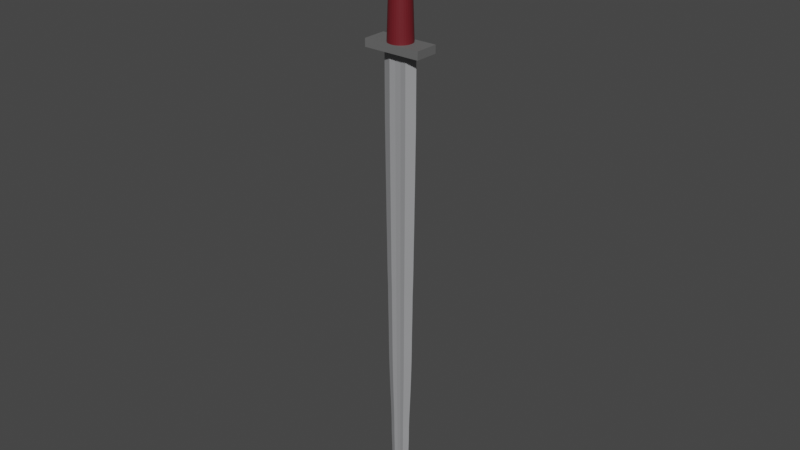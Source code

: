 # Source: sword3ta.blend  (saved by Blender 3.2.14; exported with 4.5.12 LTS)
import bpy
from mathutils import Matrix  # noqa: F401  (used for matrix-valued properties, if any)

bpy.ops.wm.read_factory_settings(use_empty=True)
scene = bpy.context.scene
scene.name = 'Scene'

# ---- collections
col_collection = bpy.data.collections.new('Collection'); scene.collection.children.link(col_collection)

# ---- materials (node trees are filled in below, after node groups)
mat_material_001 = bpy.data.materials.new('Material.001')
mat_material_001.use_transparent_shadow = False
mat_material_003 = bpy.data.materials.new('Material.003')
mat_material_003.use_transparent_shadow = False
mat_material_002 = bpy.data.materials.new('Material.002')
mat_material_002.use_transparent_shadow = False
mat_material = bpy.data.materials.new('Material')
mat_material.use_transparent_shadow = False

# ---- material node trees
mat_material_001.use_nodes = True; mat_material_001.node_tree.nodes.clear()
_N = mat_material_001.node_tree.nodes; _L = mat_material_001.node_tree.links
n0 = _N.new('ShaderNodeBsdfPrincipled'); n0.name = 'Principled BSDF'; n0.location = (10, 300)
n0.distribution = 'GGX'
n0.subsurface_method = 'RANDOM_WALK_SKIN'
n0.inputs[0].default_value = (0.3206, 0.324, 0.3343, 1.0)
n0.inputs[3].default_value = 1.45
n0.inputs[27].default_value = (0.0, 0.0, 0.0, 1.0)
n0.inputs[28].default_value = 1.0
n1 = _N.new('ShaderNodeOutputMaterial'); n1.name = 'Material Output'; n1.location = (300, 300)
_L.new(n0.outputs[0], n1.inputs[0])
n1.is_active_output = True
mat_material_003.use_nodes = True; mat_material_003.node_tree.nodes.clear()
_N = mat_material_003.node_tree.nodes; _L = mat_material_003.node_tree.links
n0 = _N.new('ShaderNodeBsdfPrincipled'); n0.name = 'Principled BSDF'; n0.location = (10, 300)
n0.distribution = 'GGX'
n0.subsurface_method = 'RANDOM_WALK_SKIN'
n0.inputs[0].default_value = (0.1473, 0.01075, 0.0167, 1.0)
n0.inputs[3].default_value = 1.45
n0.inputs[27].default_value = (0.0, 0.0, 0.0, 1.0)
n0.inputs[28].default_value = 1.0
n1 = _N.new('ShaderNodeOutputMaterial'); n1.name = 'Material Output'; n1.location = (300, 300)
_L.new(n0.outputs[0], n1.inputs[0])
n1.is_active_output = True
mat_material_002.use_nodes = True; mat_material_002.node_tree.nodes.clear()
_N = mat_material_002.node_tree.nodes; _L = mat_material_002.node_tree.links
n0 = _N.new('ShaderNodeBsdfPrincipled'); n0.name = 'Principled BSDF'; n0.location = (10, 300)
n0.distribution = 'GGX'
n0.subsurface_method = 'RANDOM_WALK_SKIN'
n0.inputs[0].default_value = (0.1376, 0.1376, 0.1376, 1.0)
n0.inputs[3].default_value = 1.45
n0.inputs[27].default_value = (0.0, 0.0, 0.0, 1.0)
n0.inputs[28].default_value = 1.0
n1 = _N.new('ShaderNodeOutputMaterial'); n1.name = 'Material Output'; n1.location = (300, 300)
_L.new(n0.outputs[0], n1.inputs[0])
n1.is_active_output = True
mat_material.use_nodes = True; mat_material.node_tree.nodes.clear()
_N = mat_material.node_tree.nodes; _L = mat_material.node_tree.links
n0 = _N.new('ShaderNodeBsdfPrincipled'); n0.name = 'Principled BSDF'; n0.location = (10, 300)
n0.distribution = 'GGX'
n0.subsurface_method = 'RANDOM_WALK_SKIN'
n0.inputs[0].default_value = (0.1376, 0.1376, 0.1376, 1.0)
n0.inputs[3].default_value = 1.45
n0.inputs[27].default_value = (0.0, 0.0, 0.0, 1.0)
n0.inputs[28].default_value = 1.0
n1 = _N.new('ShaderNodeOutputMaterial'); n1.name = 'Material Output'; n1.location = (300, 300)
_L.new(n0.outputs[0], n1.inputs[0])
n1.is_active_output = True

# ---- world
world_world = bpy.data.worlds.new('World'); scene.world = world_world
world_world.use_nodes = True; world_world.node_tree.nodes.clear()
_N = world_world.node_tree.nodes; _L = world_world.node_tree.links
n0 = _N.new('ShaderNodeOutputWorld'); n0.name = 'World Output'; n0.location = (300, 300)
n1 = _N.new('ShaderNodeBackground'); n1.name = 'Background'; n1.location = (10, 300)
n1.inputs[0].default_value = (0.05088, 0.05088, 0.05088, 1.0)
_L.new(n1.outputs[0], n0.inputs[0])
n0.is_active_output = True
world_world.color = (0.05088, 0.05088, 0.05088)
world_world.use_sun_shadow = False
world_world.sun_shadow_jitter_overblur = 0.0

# ---- meshes
me_cylinder_001 = bpy.data.meshes.new('Cylinder.001')
me_cylinder_001.from_pydata([(0.0, 1.0, -1.0), (0.0, 1.0, 1.0), (0.866, 0.5, -1.0), (0.866, 0.5, 1.0), (0.866, -0.5, -1.0), (0.866, -0.5, 1.0), (-8.742e-08, -1.0, -1.0), (-8.742e-08, -1.0, 1.0), (-0.866, -0.5, -1.0), (-0.866, -0.5, 1.0), (-0.866, 0.5, -1.0), (-0.866, 0.5, 1.0), (-7.451e-09, 0.0, -26.41), (0.0, 1.0, -2.195), (0.0, 1.0, -3.071), (-4.308e-10, 0.9868, -3.947), (-7.145e-10, 0.9781, -4.824), (-9.881e-10, 0.9697, -5.7), (-1.378e-09, 0.9577, -6.576), (-1.829e-09, 0.9438, -7.453), (-2.12e-09, 0.9349, -8.329), (-2.557e-09, 0.9215, -9.205), (-3.054e-09, 0.9062, -10.08), (-3.352e-09, 0.8971, -10.96), (-3.821e-09, 0.8826, -11.83), (-4.717e-09, 0.8551, -12.71), (-4.904e-09, 0.8494, -13.59), (-5.326e-09, 0.8365, -14.46), (-5.824e-09, 0.8212, -15.34), (-6.012e-09, 0.8154, -16.22), (-6.439e-09, 0.8023, -17.09), (-7.245e-09, 0.7775, -17.97), (-8.268e-09, 0.7461, -18.84), (-9.404e-09, 0.7112, -19.72), (-1.016e-08, 0.6704, -20.6), (-1.159e-08, 0.644, -21.47), (-1.184e-08, 0.6365, -22.35), (-1.279e-08, 0.6071, -23.23), (-1.362e-08, 0.5817, -24.1), (-1.525e-08, 0.5316, -24.98), (-1.818e-08, 0.3706, -25.85), (-0.321, 0.1853, -25.85), (-0.4603, 0.2658, -24.98), (-0.5038, 0.2909, -24.1), (-0.5257, 0.3035, -23.23), (-0.5512, 0.3182, -22.35), (-0.5577, 0.322, -21.47), (-0.5806, 0.3352, -20.6), (-0.6159, 0.3556, -19.72), (-0.6461, 0.373, -18.84), (-0.6733, 0.3888, -17.97), (-0.6948, 0.4011, -17.09), (-0.7061, 0.4077, -16.22), (-0.7111, 0.4106, -15.34), (-0.7244, 0.4182, -14.46), (-0.7356, 0.4247, -13.59), (-0.7406, 0.4276, -12.71), (-0.7644, 0.4413, -11.83), (-0.7769, 0.4485, -10.96), (-0.7848, 0.4531, -10.08), (-0.798, 0.4607, -9.205), (-0.8096, 0.4674, -8.329), (-0.8174, 0.4719, -7.453), (-0.8294, 0.4788, -6.576), (-0.8397, 0.4848, -5.7), (-0.847, 0.489, -4.824), (-0.8546, 0.4934, -3.947), (-0.866, 0.5, -3.071), (-0.866, 0.5, -2.195), (-0.866, -0.5, -2.195), (-0.866, -0.5, -3.071), (-0.8546, -0.4934, -3.947), (-0.847, -0.489, -4.824), (-0.8397, -0.4848, -5.7), (-0.8294, -0.4788, -6.576), (-0.8174, -0.4719, -7.453), (-0.8096, -0.4674, -8.329), (-0.798, -0.4607, -9.205), (-0.7848, -0.4531, -10.08), (-0.7769, -0.4485, -10.96), (-0.7644, -0.4413, -11.83), (-0.7406, -0.4276, -12.71), (-0.7356, -0.4247, -13.59), (-0.7244, -0.4182, -14.46), (-0.7111, -0.4106, -15.34), (-0.7061, -0.4077, -16.22), (-0.6948, -0.4011, -17.09), (-0.6733, -0.3888, -17.97), (-0.6461, -0.373, -18.84), (-0.6159, -0.3556, -19.72), (-0.5806, -0.3352, -20.6), (-0.5577, -0.322, -21.47), (-0.5512, -0.3182, -22.35), (-0.5257, -0.3035, -23.23), (-0.5038, -0.2909, -24.1), (-0.4603, -0.2658, -24.98), (-0.321, -0.1853, -25.85), (-5.058e-08, -0.3706, -25.85), (-6.172e-08, -0.5316, -24.98), (-6.448e-08, -0.5817, -24.1), (-6.587e-08, -0.6071, -23.23), (-6.748e-08, -0.6365, -22.35), (-6.789e-08, -0.644, -21.47), (-6.877e-08, -0.6704, -20.6), (-7.158e-08, -0.7112, -19.72), (-7.349e-08, -0.7461, -18.84), (-7.522e-08, -0.7775, -17.97), (-7.658e-08, -0.8023, -17.09), (-7.73e-08, -0.8154, -16.22), (-7.761e-08, -0.8212, -15.34), (-7.845e-08, -0.8365, -14.46), (-7.916e-08, -0.8494, -13.59), (-7.948e-08, -0.8551, -12.71), (-8.099e-08, -0.8826, -11.83), (-8.178e-08, -0.8971, -10.96), (-8.228e-08, -0.9062, -10.08), (-8.312e-08, -0.9215, -9.205), (-8.385e-08, -0.9349, -8.329), (-8.434e-08, -0.9438, -7.453), (-8.51e-08, -0.9577, -6.576), (-8.576e-08, -0.9697, -5.7), (-8.622e-08, -0.9781, -4.824), (-8.67e-08, -0.9868, -3.947), (-8.742e-08, -1.0, -3.071), (-8.742e-08, -1.0, -2.195), (0.866, -0.5, -2.195), (0.866, -0.5, -3.071), (0.8546, -0.4934, -3.947), (0.847, -0.489, -4.824), (0.8397, -0.4848, -5.7), (0.8294, -0.4788, -6.576), (0.8174, -0.4719, -7.453), (0.8096, -0.4674, -8.329), (0.798, -0.4607, -9.205), (0.7848, -0.4531, -10.08), (0.7769, -0.4485, -10.96), (0.7644, -0.4413, -11.83), (0.7406, -0.4276, -12.71), (0.7356, -0.4247, -13.59), (0.7244, -0.4182, -14.46), (0.7111, -0.4106, -15.34), (0.7061, -0.4077, -16.22), (0.6948, -0.4011, -17.09), (0.6733, -0.3888, -17.97), (0.6461, -0.373, -18.84), (0.6159, -0.3556, -19.72), (0.5806, -0.3352, -20.6), (0.5577, -0.322, -21.47), (0.5512, -0.3182, -22.35), (0.5257, -0.3035, -23.23), (0.5038, -0.2909, -24.1), (0.4603, -0.2658, -24.98), (0.321, -0.1853, -25.85), (0.321, 0.1853, -25.85), (0.4603, 0.2658, -24.98), (0.5038, 0.2909, -24.1), (0.5257, 0.3035, -23.23), (0.5512, 0.3182, -22.35), (0.5577, 0.322, -21.47), (0.5806, 0.3352, -20.6), (0.6159, 0.3556, -19.72), (0.6461, 0.373, -18.84), (0.6733, 0.3888, -17.97), (0.6948, 0.4011, -17.09), (0.7061, 0.4077, -16.22), (0.7111, 0.4106, -15.34), (0.7244, 0.4182, -14.46), (0.7356, 0.4247, -13.59), (0.7406, 0.4276, -12.71), (0.7644, 0.4413, -11.83), (0.7769, 0.4485, -10.96), (0.7848, 0.4531, -10.08), (0.798, 0.4607, -9.205), (0.8096, 0.4674, -8.329), (0.8174, 0.4719, -7.453), (0.8294, 0.4788, -6.576), (0.8397, 0.4848, -5.7), (0.847, 0.489, -4.824), (0.8546, 0.4934, -3.947), (0.866, 0.5, -3.071), (0.866, 0.5, -2.195), (-1.666e-08, 0.4644, -25.42), (-0.4021, 0.2322, -25.42), (-0.4021, -0.2322, -25.42), (-5.725e-08, -0.4644, -25.42), (0.4021, -0.2322, -25.42), (0.4021, 0.2322, -25.42), (-0.7137, -0.1667, -1.0), (-0.7137, 0.1667, -1.0), (-0.7137, 0.1667, 1.0), (-0.7137, -0.1667, 1.0), (-0.7137, 0.1667, -2.195), (-0.7137, -0.1667, -2.195), (-0.7137, 0.1667, -3.071), (-0.7137, -0.1667, -3.071), (-0.7042, 0.1645, -3.947), (-0.7042, -0.1645, -3.947), (-0.698, 0.163, -4.824), (-0.698, -0.163, -4.824), (-0.692, 0.1616, -5.7), (-0.692, -0.1616, -5.7), (-0.6835, 0.1596, -6.576), (-0.6835, -0.1596, -6.576), (-0.6736, 0.1573, -7.453), (-0.6736, -0.1573, -7.453), (-0.6672, 0.1558, -8.329), (-0.6672, -0.1558, -8.329), (-0.6576, 0.1536, -9.205), (-0.6576, -0.1536, -9.205), (-0.6467, 0.151, -10.08), (-0.6467, -0.151, -10.08), (-0.6402, 0.1495, -10.96), (-0.6402, -0.1495, -10.96), (-0.6299, 0.1471, -11.83), (-0.6299, -0.1471, -11.83), (-0.6103, 0.1425, -12.71), (-0.6103, -0.1425, -12.71), (-0.6062, 0.1416, -13.59), (-0.6062, -0.1416, -13.59), (-0.597, 0.1394, -14.46), (-0.597, -0.1394, -14.46), (-0.586, 0.1369, -15.34), (-0.586, -0.1369, -15.34), (-0.5819, 0.1359, -16.22), (-0.5819, -0.1359, -16.22), (-0.5726, 0.1337, -17.09), (-0.5726, -0.1337, -17.09), (-0.5549, 0.1296, -17.97), (-0.5549, -0.1296, -17.97), (-0.5325, 0.1243, -18.84), (-0.5325, -0.1243, -18.84), (-0.5076, 0.1185, -19.72), (-0.5076, -0.1185, -19.72), (-0.4785, 0.1117, -20.6), (-0.4785, -0.1117, -20.6), (-0.4596, 0.1073, -21.47), (-0.4596, -0.1073, -21.47), (-0.4542, 0.1061, -22.35), (-0.4542, -0.1061, -22.35), (-0.4333, 0.1012, -23.23), (-0.4333, -0.1012, -23.23), (-0.4151, 0.09695, -24.1), (-0.4151, -0.09695, -24.1), (-0.3794, 0.08859, -24.98), (-0.3794, -0.08859, -24.98), (-0.2645, 0.06177, -25.85), (-0.2645, -0.06177, -25.85), (-0.3314, 0.07739, -25.42), (-0.3314, -0.07739, -25.42), (0.7137, 0.1667, -1.0), (0.7137, -0.1667, -1.0), (0.7137, -0.1667, 1.0), (0.7137, 0.1667, 1.0), (0.7137, -0.1667, -2.195), (0.7137, 0.1667, -2.195), (0.7137, -0.1667, -3.071), (0.7137, 0.1667, -3.071), (0.7042, -0.1645, -3.947), (0.7042, 0.1645, -3.947), (0.698, -0.163, -4.824), (0.698, 0.163, -4.824), (0.692, -0.1616, -5.7), (0.692, 0.1616, -5.7), (0.6835, -0.1596, -6.576), (0.6835, 0.1596, -6.576), (0.6736, -0.1573, -7.453), (0.6736, 0.1573, -7.453), (0.6672, -0.1558, -8.329), (0.6672, 0.1558, -8.329), (0.6576, -0.1536, -9.205), (0.6576, 0.1536, -9.205), (0.6467, -0.151, -10.08), (0.6467, 0.151, -10.08), (0.6402, -0.1495, -10.96), (0.6402, 0.1495, -10.96), (0.6299, -0.1471, -11.83), (0.6299, 0.1471, -11.83), (0.6103, -0.1425, -12.71), (0.6103, 0.1425, -12.71), (0.6062, -0.1416, -13.59), (0.6062, 0.1416, -13.59), (0.597, -0.1394, -14.46), (0.597, 0.1394, -14.46), (0.586, -0.1369, -15.34), (0.586, 0.1369, -15.34), (0.5819, -0.1359, -16.22), (0.5819, 0.1359, -16.22), (0.5726, -0.1337, -17.09), (0.5726, 0.1337, -17.09), (0.5549, -0.1296, -17.97), (0.5549, 0.1296, -17.97), (0.5325, -0.1243, -18.84), (0.5325, 0.1243, -18.84), (0.5076, -0.1185, -19.72), (0.5076, 0.1185, -19.72), (0.4785, -0.1117, -20.6), (0.4785, 0.1117, -20.6), (0.4596, -0.1073, -21.47), (0.4596, 0.1073, -21.47), (0.4542, -0.1061, -22.35), (0.4542, 0.1061, -22.35), (0.4333, -0.1012, -23.23), (0.4333, 0.1012, -23.23), (0.4151, -0.09695, -24.1), (0.4151, 0.09695, -24.1), (0.3794, -0.08859, -24.98), (0.3794, 0.08859, -24.98), (0.2645, -0.06177, -25.85), (0.2645, 0.06177, -25.85), (0.3314, -0.07739, -25.42), (0.3314, 0.07739, -25.42), (1.851, -0.01781, 7.688), (1.693, -0.01781, 8.492), (1.82, -0.1032, 7.688), (1.664, -0.09592, 8.492), (1.726, -0.1858, 7.688), (1.578, -0.1714, 8.492), (1.574, -0.2626, 7.688), (1.439, -0.2416, 8.492), (1.368, -0.331, 7.688), (1.251, -0.3042, 8.492), (1.116, -0.3888, 7.688), (1.02, -0.357, 8.492), (0.8252, -0.434, 7.688), (0.7545, -0.3983, 8.492), (0.5066, -0.465, 7.688), (0.4633, -0.4267, 8.492), (0.1708, -0.4807, 7.688), (0.1562, -0.4411, 8.492), (-0.1708, -0.4807, 7.688), (-0.1562, -0.4411, 8.492), (-0.5066, -0.465, 7.688), (-0.4633, -0.4267, 8.492), (-0.8252, -0.434, 7.688), (-0.7545, -0.3983, 8.492), (-1.116, -0.3888, 7.688), (-1.02, -0.357, 8.492), (-1.368, -0.331, 7.688), (-1.251, -0.3042, 8.492), (-1.574, -0.2626, 7.688), (-1.439, -0.2416, 8.492), (-1.726, -0.1858, 7.688), (-1.578, -0.1714, 8.492), (-1.82, -0.1032, 7.688), (-1.664, -0.09592, 8.492), (-1.851, -0.01781, 7.688), (-1.693, -0.01781, 8.492), (-1.82, 0.06762, 7.688), (-1.664, 0.06031, 8.492), (-1.726, 0.1501, 7.688), (-1.578, 0.1358, 8.492), (-1.574, 0.2269, 7.688), (-1.439, 0.206, 8.492), (-1.368, 0.2954, 7.688), (-1.251, 0.2686, 8.492), (-1.116, 0.3532, 7.688), (-1.02, 0.3214, 8.492), (-0.8252, 0.3984, 7.688), (-0.7545, 0.3627, 8.492), (-0.5066, 0.4294, 7.688), (-0.4633, 0.3911, 8.492), (-0.1708, 0.4451, 7.688), (-0.1562, 0.4055, 8.492), (0.1708, 0.4451, 7.688), (0.1562, 0.4055, 8.492), (0.5066, 0.4294, 7.688), (0.4633, 0.3911, 8.492), (0.8252, 0.3984, 7.688), (0.7545, 0.3627, 8.492), (1.116, 0.3532, 7.688), (1.02, 0.3214, 8.492), (1.368, 0.2954, 7.688), (1.251, 0.2686, 8.492), (1.574, 0.2269, 7.688), (1.439, 0.206, 8.492), (1.726, 0.1501, 7.688), (1.578, 0.1358, 8.492), (1.82, 0.06762, 7.688), (1.664, 0.06031, 8.492), (2.697, -0.01781, 1.199), (2.651, -0.1422, 1.199), (2.515, -0.2624, 1.199), (2.293, -0.3743, 1.199), (1.993, -0.474, 1.199), (1.625, -0.5582, 1.199), (1.202, -0.624, 1.199), (0.738, -0.6692, 1.199), (0.2488, -0.6921, 1.199), (-0.2488, -0.6921, 1.199), (-0.738, -0.6692, 1.199), (-1.202, -0.624, 1.199), (-1.625, -0.5582, 1.199), (-1.993, -0.474, 1.199), (-2.293, -0.3743, 1.199), (-2.515, -0.2624, 1.199), (-2.651, -0.1422, 1.199), (-2.697, -0.01781, 1.199), (-2.651, 0.1066, 1.199), (-2.515, 0.2268, 1.199), (-2.293, 0.3387, 1.199), (-1.993, 0.4384, 1.199), (-1.625, 0.5226, 1.199), (-1.202, 0.5884, 1.199), (-0.738, 0.6335, 1.199), (-0.2488, 0.6565, 1.199), (0.2488, 0.6565, 1.199), (0.738, 0.6335, 1.199), (1.202, 0.5884, 1.199), (1.625, 0.5226, 1.199), (1.993, 0.4384, 1.199), (2.293, 0.3387, 1.199), (2.515, 0.2268, 1.199), (2.651, 0.1066, 1.199), (2.709, 1.655, 0.7517), (2.709, -0.6936, 1.199), (2.709, 0.6549, 1.199), (2.709, 1.655, 1.199), (2.709, -1.622, 1.199), (2.709, -1.622, 0.7492), (2.709, -0.9333, 0.7492), (2.709, -0.6917, 0.7492), (2.709, 0.6564, 0.7517), (2.709, 1.16, 0.7517), (-2.71, 1.655, 0.7517), (-2.71, -0.6936, 1.199), (-2.71, 0.6549, 1.199), (-2.71, 1.655, 1.199), (-2.71, -1.622, 1.199), (-2.71, -1.622, 0.7492), (-2.71, -0.9333, 0.7492), (-2.71, -0.6917, 0.7492), (-2.71, 0.6564, 0.7517), (-2.71, 1.16, 0.7517), (-1.763, 0.4121, 8.445), (-1.763, 1.092, 8.806), (-1.763, 1.145, 8.666), (-1.763, 0.7549, 8.532), (-1.763, 0.97, 8.912), (-1.763, 0.6209, 8.806), (-1.763, 0.2967, 8.757), (-1.763, -0.08975, 8.747), (-1.763, -0.4544, 8.782), (-1.763, -0.8067, 8.866), (-1.763, -1.081, 9.0), (-1.763, -1.24, 8.894), (-1.763, -1.349, 8.757), (-1.763, -0.897, 8.57), (-1.763, -0.4482, 8.448), (1.817, 0.4121, 8.445), (1.817, 1.092, 8.806), (1.817, 1.145, 8.666), (1.817, 0.7549, 8.532), (1.817, 0.97, 8.912), (1.817, 0.6209, 8.806), (1.817, 0.2967, 8.757), (1.817, -0.08975, 8.747), (1.817, -0.4544, 8.782), (1.817, -0.8067, 8.866), (1.817, -1.081, 9.0), (1.817, -1.24, 8.894), (1.817, -1.349, 8.757), (1.817, -0.897, 8.57), (1.817, -0.4482, 8.448)], [], [(0, 1, 3, 2), (250, 251, 5, 4), (4, 5, 7, 6), (6, 7, 9, 8), (3, 1, 11, 189, 190, 9, 7, 5, 251, 252), (188, 189, 11, 10), (10, 11, 1, 0), (41, 40, 12), (97, 96, 12), (153, 308, 307, 152, 12), (96, 246, 245, 41, 12), (40, 153, 12), (152, 97, 12), (4, 6, 124, 125), (125, 124, 123, 126), (126, 123, 122, 127), (127, 122, 121, 128), (128, 121, 120, 129), (129, 120, 119, 130), (130, 119, 118, 131), (131, 118, 117, 132), (132, 117, 116, 133), (133, 116, 115, 134), (134, 115, 114, 135), (135, 114, 113, 136), (136, 113, 112, 137), (137, 112, 111, 138), (138, 111, 110, 139), (139, 110, 109, 140), (140, 109, 108, 141), (141, 108, 107, 142), (142, 107, 106, 143), (143, 106, 105, 144), (144, 105, 104, 145), (145, 104, 103, 146), (146, 103, 102, 147), (147, 102, 101, 148), (148, 101, 100, 149), (149, 100, 99, 150), (150, 99, 98, 151), (185, 184, 97, 152), (0, 2, 180, 13), (13, 180, 179, 14), (14, 179, 178, 15), (15, 178, 177, 16), (16, 177, 176, 17), (17, 176, 175, 18), (18, 175, 174, 19), (19, 174, 173, 20), (20, 173, 172, 21), (21, 172, 171, 22), (22, 171, 170, 23), (23, 170, 169, 24), (24, 169, 168, 25), (25, 168, 167, 26), (26, 167, 166, 27), (27, 166, 165, 28), (28, 165, 164, 29), (29, 164, 163, 30), (30, 163, 162, 31), (31, 162, 161, 32), (32, 161, 160, 33), (33, 160, 159, 34), (34, 159, 158, 35), (35, 158, 157, 36), (36, 157, 156, 37), (37, 156, 155, 38), (38, 155, 154, 39), (181, 186, 153, 40), (188, 10, 68, 191), (191, 68, 67, 193), (193, 67, 66, 195), (195, 66, 65, 197), (197, 65, 64, 199), (199, 64, 63, 201), (201, 63, 62, 203), (203, 62, 61, 205), (205, 61, 60, 207), (207, 60, 59, 209), (209, 59, 58, 211), (211, 58, 57, 213), (213, 57, 56, 215), (215, 56, 55, 217), (217, 55, 54, 219), (219, 54, 53, 221), (221, 53, 52, 223), (223, 52, 51, 225), (225, 51, 50, 227), (227, 50, 49, 229), (229, 49, 48, 231), (231, 48, 47, 233), (233, 47, 46, 235), (235, 46, 45, 237), (237, 45, 44, 239), (239, 44, 43, 241), (241, 43, 42, 243), (247, 182, 41, 245), (250, 4, 125, 253), (253, 125, 126, 255), (255, 126, 127, 257), (257, 127, 128, 259), (259, 128, 129, 261), (261, 129, 130, 263), (263, 130, 131, 265), (265, 131, 132, 267), (267, 132, 133, 269), (269, 133, 134, 271), (271, 134, 135, 273), (273, 135, 136, 275), (275, 136, 137, 277), (277, 137, 138, 279), (279, 138, 139, 281), (281, 139, 140, 283), (283, 140, 141, 285), (285, 141, 142, 287), (287, 142, 143, 289), (289, 143, 144, 291), (291, 144, 145, 293), (293, 145, 146, 295), (295, 146, 147, 297), (297, 147, 148, 299), (299, 148, 149, 301), (301, 149, 150, 303), (303, 150, 151, 305), (309, 185, 152, 307), (6, 8, 69, 124), (124, 69, 70, 123), (123, 70, 71, 122), (122, 71, 72, 121), (121, 72, 73, 120), (120, 73, 74, 119), (119, 74, 75, 118), (118, 75, 76, 117), (117, 76, 77, 116), (116, 77, 78, 115), (115, 78, 79, 114), (114, 79, 80, 113), (113, 80, 81, 112), (112, 81, 82, 111), (111, 82, 83, 110), (110, 83, 84, 109), (109, 84, 85, 108), (108, 85, 86, 107), (107, 86, 87, 106), (106, 87, 88, 105), (105, 88, 89, 104), (104, 89, 90, 103), (103, 90, 91, 102), (102, 91, 92, 101), (101, 92, 93, 100), (100, 93, 94, 99), (99, 94, 95, 98), (184, 183, 96, 97), (10, 0, 13, 68), (68, 13, 14, 67), (67, 14, 15, 66), (66, 15, 16, 65), (65, 16, 17, 64), (64, 17, 18, 63), (63, 18, 19, 62), (62, 19, 20, 61), (61, 20, 21, 60), (60, 21, 22, 59), (59, 22, 23, 58), (58, 23, 24, 57), (57, 24, 25, 56), (56, 25, 26, 55), (55, 26, 27, 54), (54, 27, 28, 53), (53, 28, 29, 52), (52, 29, 30, 51), (51, 30, 31, 50), (50, 31, 32, 49), (49, 32, 33, 48), (48, 33, 34, 47), (47, 34, 35, 46), (46, 35, 36, 45), (45, 36, 37, 44), (44, 37, 38, 43), (43, 38, 39, 42), (182, 181, 40, 41), (42, 39, 181, 182), (98, 95, 183, 184), (305, 151, 185, 309), (243, 42, 182, 247), (39, 154, 186, 181), (151, 98, 184, 185), (95, 244, 248, 183), (244, 243, 247, 248), (183, 248, 246, 96), (248, 247, 245, 246), (94, 242, 244, 95), (242, 241, 243, 244), (93, 240, 242, 94), (240, 239, 241, 242), (92, 238, 240, 93), (238, 237, 239, 240), (91, 236, 238, 92), (236, 235, 237, 238), (90, 234, 236, 91), (234, 233, 235, 236), (89, 232, 234, 90), (232, 231, 233, 234), (88, 230, 232, 89), (230, 229, 231, 232), (87, 228, 230, 88), (228, 227, 229, 230), (86, 226, 228, 87), (226, 225, 227, 228), (85, 224, 226, 86), (224, 223, 225, 226), (84, 222, 224, 85), (222, 221, 223, 224), (83, 220, 222, 84), (220, 219, 221, 222), (82, 218, 220, 83), (218, 217, 219, 220), (81, 216, 218, 82), (216, 215, 217, 218), (80, 214, 216, 81), (214, 213, 215, 216), (79, 212, 214, 80), (212, 211, 213, 214), (78, 210, 212, 79), (210, 209, 211, 212), (77, 208, 210, 78), (208, 207, 209, 210), (76, 206, 208, 77), (206, 205, 207, 208), (75, 204, 206, 76), (204, 203, 205, 206), (74, 202, 204, 75), (202, 201, 203, 204), (73, 200, 202, 74), (200, 199, 201, 202), (72, 198, 200, 73), (198, 197, 199, 200), (71, 196, 198, 72), (196, 195, 197, 198), (70, 194, 196, 71), (194, 193, 195, 196), (69, 192, 194, 70), (192, 191, 193, 194), (8, 187, 192, 69), (187, 188, 191, 192), (8, 9, 190, 187), (187, 190, 189, 188), (154, 306, 310, 186), (306, 305, 309, 310), (186, 310, 308, 153), (310, 309, 307, 308), (155, 304, 306, 154), (304, 303, 305, 306), (156, 302, 304, 155), (302, 301, 303, 304), (157, 300, 302, 156), (300, 299, 301, 302), (158, 298, 300, 157), (298, 297, 299, 300), (159, 296, 298, 158), (296, 295, 297, 298), (160, 294, 296, 159), (294, 293, 295, 296), (161, 292, 294, 160), (292, 291, 293, 294), (162, 290, 292, 161), (290, 289, 291, 292), (163, 288, 290, 162), (288, 287, 289, 290), (164, 286, 288, 163), (286, 285, 287, 288), (165, 284, 286, 164), (284, 283, 285, 286), (166, 282, 284, 165), (282, 281, 283, 284), (167, 280, 282, 166), (280, 279, 281, 282), (168, 278, 280, 167), (278, 277, 279, 280), (169, 276, 278, 168), (276, 275, 277, 278), (170, 274, 276, 169), (274, 273, 275, 276), (171, 272, 274, 170), (272, 271, 273, 274), (172, 270, 272, 171), (270, 269, 271, 272), (173, 268, 270, 172), (268, 267, 269, 270), (174, 266, 268, 173), (266, 265, 267, 268), (175, 264, 266, 174), (264, 263, 265, 266), (176, 262, 264, 175), (262, 261, 263, 264), (177, 260, 262, 176), (260, 259, 261, 262), (178, 258, 260, 177), (258, 257, 259, 260), (179, 256, 258, 178), (256, 255, 257, 258), (180, 254, 256, 179), (254, 253, 255, 256), (2, 249, 254, 180), (249, 250, 253, 254), (2, 3, 252, 249), (249, 252, 251, 250), (311, 312, 314, 313), (313, 314, 316, 315), (315, 316, 318, 317), (317, 318, 320, 319), (319, 320, 322, 321), (321, 322, 324, 323), (323, 324, 326, 325), (325, 326, 328, 327), (327, 328, 330, 329), (329, 330, 332, 331), (331, 332, 334, 333), (333, 334, 336, 335), (335, 336, 338, 337), (337, 338, 340, 339), (339, 340, 342, 341), (341, 342, 344, 343), (343, 344, 346, 345), (345, 346, 348, 347), (347, 348, 350, 349), (349, 350, 352, 351), (351, 352, 354, 353), (353, 354, 356, 355), (355, 356, 358, 357), (357, 358, 360, 359), (359, 360, 362, 361), (361, 362, 364, 363), (363, 364, 366, 365), (365, 366, 368, 367), (367, 368, 370, 369), (369, 370, 372, 371), (371, 372, 374, 373), (373, 374, 376, 375), (314, 312, 378, 376, 374, 372, 370, 368, 366, 364, 362, 360, 358, 356, 354, 352, 350, 348, 346, 344, 342, 340, 338, 336, 334, 332, 330, 328, 326, 324, 322, 320, 318, 316), (375, 376, 378, 377), (377, 378, 312, 311), (315, 317, 382, 381), (379, 380, 381, 382, 383, 384, 385, 386, 387, 388, 389, 390, 391, 392, 393, 394, 395, 396, 397, 398, 399, 400, 401, 402, 403, 404, 405, 406, 407, 408, 409, 410, 411, 412), (333, 335, 391, 390), (351, 353, 400, 399), (369, 371, 409, 408), (325, 327, 387, 386), (343, 345, 396, 395), (361, 363, 405, 404), (317, 319, 383, 382), (335, 337, 392, 391), (353, 355, 401, 400), (371, 373, 410, 409), (327, 329, 388, 387), (345, 347, 397, 396), (363, 365, 406, 405), (319, 321, 384, 383), (337, 339, 393, 392), (355, 357, 402, 401), (311, 313, 380, 379), (373, 375, 411, 410), (329, 331, 389, 388), (347, 349, 398, 397), (365, 367, 407, 406), (321, 323, 385, 384), (339, 341, 394, 393), (357, 359, 403, 402), (375, 377, 412, 411), (313, 315, 381, 380), (331, 333, 390, 389), (349, 351, 399, 398), (367, 369, 408, 407), (323, 325, 386, 385), (341, 343, 395, 394), (359, 361, 404, 403), (377, 311, 379, 412), (416, 415, 414, 417, 418, 419, 420, 421, 422, 413), (426, 423, 432, 431, 430, 429, 428, 427, 424, 425), (414, 415, 425, 424), (422, 421, 431, 432), (419, 418, 428, 429), (416, 413, 423, 426), (413, 422, 432, 423), (420, 419, 429, 430), (417, 414, 424, 427), (415, 416, 426, 425), (421, 420, 430, 431), (418, 417, 427, 428), (436, 435, 434, 437, 438, 439, 440, 441, 442, 443, 444, 445, 446, 447, 433), (451, 448, 462, 461, 460, 459, 458, 457, 456, 455, 454, 453, 452, 449, 450), (438, 437, 452, 453), (446, 445, 460, 461), (439, 438, 453, 454), (447, 446, 461, 462), (440, 439, 454, 455), (433, 447, 462, 448), (441, 440, 455, 456), (435, 436, 451, 450), (442, 441, 456, 457), (437, 434, 449, 452), (443, 442, 457, 458), (434, 435, 450, 449), (444, 443, 458, 459), (436, 433, 448, 451), (445, 444, 459, 460)])
me_cylinder_001.polygons.foreach_set('material_index', [0, 0, 0, 0, 0, 0, 0, 0, 0, 0, 0, 0, 0, 0, 0, 0, 0, 0, 0, 0, 0, 0, 0, 0, 0, 0, 0, 0, 0, 0, 0, 0, 0, 0, 0, 0, 0, 0, 0, 0, 0, 0, 0, 0, 0, 0, 0, 0, 0, 0, 0, 0, 0, 0, 0, 0, 0, 0, 0, 0, 0, 0, 0, 0, 0, 0, 0, 0, 0, 0, 0, 0, 0, 0, 0, 0, 0, 0, 0, 0, 0, 0, 0, 0, 0, 0, 0, 0, 0, 0, 0, 0, 0, 0, 0, 0, 0, 0, 0, 0, 0, 0, 0, 0, 0, 0, 0, 0, 0, 0, 0, 0, 0, 0, 0, 0, 0, 0, 0, 0, 0, 0, 0, 0, 0, 0, 0, 0, 0, 0, 0, 0, 0, 0, 0, 0, 0, 0, 0, 0, 0, 0, 0, 0, 0, 0, 0, 0, 0, 0, 0, 0, 0, 0, 0, 0, 0, 0, 0, 0, 0, 0, 0, 0, 0, 0, 0, 0, 0, 0, 0, 0, 0, 0, 0, 0, 0, 0, 0, 0, 0, 0, 0, 0, 0, 0, 0, 0, 0, 0, 0, 0, 0, 0, 0, 0, 0, 0, 0, 0, 0, 0, 0, 0, 0, 0, 0, 0, 0, 0, 0, 0, 0, 0, 0, 0, 0, 0, 0, 0, 0, 0, 0, 0, 0, 0, 0, 0, 0, 0, 0, 0, 0, 0, 0, 0, 0, 0, 0, 0, 0, 0, 0, 0, 0, 0, 0, 0, 0, 0, 0, 0, 0, 0, 0, 0, 0, 0, 0, 0, 0, 0, 0, 0, 0, 0, 0, 0, 0, 0, 0, 0, 0, 0, 0, 0, 0, 0, 0, 0, 0, 0, 0, 0, 0, 0, 0, 0, 0, 0, 0, 0, 0, 0, 0, 0, 0, 0, 0, 0, 0, 0, 0, 0, 0, 0, 0, 1, 1, 1, 1, 1, 1, 1, 1, 1, 1, 1, 1, 1, 1, 1, 1, 1, 1, 1, 1, 1, 1, 1, 1, 1, 1, 1, 1, 1, 1, 1, 1, 1, 1, 1, 1, 1, 1, 1, 1, 1, 1, 1, 1, 1, 1, 1, 1, 1, 1, 1, 1, 1, 1, 1, 1, 1, 1, 1, 1, 1, 1, 1, 1, 1, 1, 1, 1, 1, 1, 2, 2, 2, 2, 2, 2, 2, 2, 2, 2, 2, 2, 3, 3, 3, 3, 3, 3, 3, 3, 3, 3, 3, 3, 3, 3, 3, 3, 3])
_uv = me_cylinder_001.uv_layers.new(name='UVMap')
_uv.uv.foreach_set('vector', [1.0, 0.5, 1.0, 1.0, 0.8333, 1.0, 0.8333, 0.5, 0.7222, 0.5, 0.7222, 1.0, 0.6667, 1.0, 0.6667, 0.5, 0.6667, 0.5, 0.6667, 1.0, 0.5, 1.0, 0.5, 0.5, 0.5, 0.5, 0.5, 1.0, 0.3333, 1.0, 0.3333, 0.5, 0.4578, 0.37, 0.25, 0.49, 0.04215, 0.37, 0.04215, 0.29, 0.04215, 0.21, 0.04215, 0.13, 0.25, 0.01, 0.4578, 0.13, 0.4578, 0.21, 0.4578, 0.29, 0.2222, 0.5, 0.2222, 1.0, 0.1667, 1.0, 0.1667, 0.5, 0.1667, 0.5, 0.1667, 1.0, -8.941e-08, 1.0, -8.941e-08, 0.5, 0.1667, 0.5, -8.941e-08, 0.5, 0.1667, 0.5, 0.5, 0.5, 0.3333, 0.5, 0.5, 0.5, 0.8333, 0.5, 0.7778, 0.5, 0.7222, 0.5, 0.6667, 0.5, 0.8333, 0.5, 0.3333, 0.5, 0.2778, 0.5, 0.2222, 0.5, 0.1667, 0.5, 0.3333, 0.5, 1.0, 0.5, 0.8333, 0.5, 1.0, 0.5, 0.6667, 0.5, 0.5, 0.5, 0.6667, 0.5, 0.6667, 0.5, 0.5, 0.5, 0.5, 0.5, 0.6667, 0.5, 0.6667, 0.5, 0.5, 0.5, 0.5, 0.5, 0.6667, 0.5, 0.6667, 0.5, 0.5, 0.5, 0.5, 0.5, 0.6667, 0.5, 0.6667, 0.5, 0.5, 0.5, 0.5, 0.5, 0.6667, 0.5, 0.6667, 0.5, 0.5, 0.5, 0.5, 0.5, 0.6667, 0.5, 0.6667, 0.5, 0.5, 0.5, 0.5, 0.5, 0.6667, 0.5, 0.6667, 0.5, 0.5, 0.5, 0.5, 0.5, 0.6667, 0.5, 0.6667, 0.5, 0.5, 0.5, 0.5, 0.5, 0.6667, 0.5, 0.6667, 0.5, 0.5, 0.5, 0.5, 0.5, 0.6667, 0.5, 0.6667, 0.5, 0.5, 0.5, 0.5, 0.5, 0.6667, 0.5, 0.6667, 0.5, 0.5, 0.5, 0.5, 0.5, 0.6667, 0.5, 0.6667, 0.5, 0.5, 0.5, 0.5, 0.5, 0.6667, 0.5, 0.6667, 0.5, 0.5, 0.5, 0.5, 0.5, 0.6667, 0.5, 0.6667, 0.5, 0.5, 0.5, 0.5, 0.5, 0.6667, 0.5, 0.6667, 0.5, 0.5, 0.5, 0.5, 0.5, 0.6667, 0.5, 0.6667, 0.5, 0.5, 0.5, 0.5, 0.5, 0.6667, 0.5, 0.6667, 0.5, 0.5, 0.5, 0.5, 0.5, 0.6667, 0.5, 0.6667, 0.5, 0.5, 0.5, 0.5, 0.5, 0.6667, 0.5, 0.6667, 0.5, 0.5, 0.5, 0.5, 0.5, 0.6667, 0.5, 0.6667, 0.5, 0.5, 0.5, 0.5, 0.5, 0.6667, 0.5, 0.6667, 0.5, 0.5, 0.5, 0.5, 0.5, 0.6667, 0.5, 0.6667, 0.5, 0.5, 0.5, 0.5, 0.5, 0.6667, 0.5, 0.6667, 0.5, 0.5, 0.5, 0.5, 0.5, 0.6667, 0.5, 0.6667, 0.5, 0.5, 0.5, 0.5, 0.5, 0.6667, 0.5, 0.6667, 0.5, 0.5, 0.5, 0.5, 0.5, 0.6667, 0.5, 0.6667, 0.5, 0.5, 0.5, 0.5, 0.5, 0.6667, 0.5, 0.6667, 0.5, 0.5, 0.5, 0.5, 0.5, 0.6667, 0.5, 0.6667, 0.5, 0.5, 0.5, 0.5, 0.5, 0.6667, 0.5, 1.0, 0.5, 0.8333, 0.5, 0.8333, 0.5, 1.0, 0.5, 1.0, 0.5, 0.8333, 0.5, 0.8333, 0.5, 1.0, 0.5, 1.0, 0.5, 0.8333, 0.5, 0.8333, 0.5, 1.0, 0.5, 1.0, 0.5, 0.8333, 0.5, 0.8333, 0.5, 1.0, 0.5, 1.0, 0.5, 0.8333, 0.5, 0.8333, 0.5, 1.0, 0.5, 1.0, 0.5, 0.8333, 0.5, 0.8333, 0.5, 1.0, 0.5, 1.0, 0.5, 0.8333, 0.5, 0.8333, 0.5, 1.0, 0.5, 1.0, 0.5, 0.8333, 0.5, 0.8333, 0.5, 1.0, 0.5, 1.0, 0.5, 0.8333, 0.5, 0.8333, 0.5, 1.0, 0.5, 1.0, 0.5, 0.8333, 0.5, 0.8333, 0.5, 1.0, 0.5, 1.0, 0.5, 0.8333, 0.5, 0.8333, 0.5, 1.0, 0.5, 1.0, 0.5, 0.8333, 0.5, 0.8333, 0.5, 1.0, 0.5, 1.0, 0.5, 0.8333, 0.5, 0.8333, 0.5, 1.0, 0.5, 1.0, 0.5, 0.8333, 0.5, 0.8333, 0.5, 1.0, 0.5, 1.0, 0.5, 0.8333, 0.5, 0.8333, 0.5, 1.0, 0.5, 1.0, 0.5, 0.8333, 0.5, 0.8333, 0.5, 1.0, 0.5, 1.0, 0.5, 0.8333, 0.5, 0.8333, 0.5, 1.0, 0.5, 1.0, 0.5, 0.8333, 0.5, 0.8333, 0.5, 1.0, 0.5, 1.0, 0.5, 0.8333, 0.5, 0.8333, 0.5, 1.0, 0.5, 1.0, 0.5, 0.8333, 0.5, 0.8333, 0.5, 1.0, 0.5, 1.0, 0.5, 0.8333, 0.5, 0.8333, 0.5, 1.0, 0.5, 1.0, 0.5, 0.8333, 0.5, 0.8333, 0.5, 1.0, 0.5, 1.0, 0.5, 0.8333, 0.5, 0.8333, 0.5, 1.0, 0.5, 1.0, 0.5, 0.8333, 0.5, 0.8333, 0.5, 1.0, 0.5, 1.0, 0.5, 0.8333, 0.5, 0.8333, 0.5, 1.0, 0.5, 1.0, 0.5, 0.8333, 0.5, 0.8333, 0.5, 1.0, 0.5, 1.0, 0.5, 0.8333, 0.5, 0.8333, 0.5, 1.0, 0.5, 1.0, 0.5, 0.8333, 0.5, 0.8333, 0.5, 1.0, 0.5, 0.2222, 0.5, 0.1667, 0.5, 0.1667, 0.5, 0.2222, 0.5, 0.2222, 0.5, 0.1667, 0.5, 0.1667, 0.5, 0.2222, 0.5, 0.2222, 0.5, 0.1667, 0.5, 0.1667, 0.5, 0.2222, 0.5, 0.2222, 0.5, 0.1667, 0.5, 0.1667, 0.5, 0.2222, 0.5, 0.2222, 0.5, 0.1667, 0.5, 0.1667, 0.5, 0.2222, 0.5, 0.2222, 0.5, 0.1667, 0.5, 0.1667, 0.5, 0.2222, 0.5, 0.2222, 0.5, 0.1667, 0.5, 0.1667, 0.5, 0.2222, 0.5, 0.2222, 0.5, 0.1667, 0.5, 0.1667, 0.5, 0.2222, 0.5, 0.2222, 0.5, 0.1667, 0.5, 0.1667, 0.5, 0.2222, 0.5, 0.2222, 0.5, 0.1667, 0.5, 0.1667, 0.5, 0.2222, 0.5, 0.2222, 0.5, 0.1667, 0.5, 0.1667, 0.5, 0.2222, 0.5, 0.2222, 0.5, 0.1667, 0.5, 0.1667, 0.5, 0.2222, 0.5, 0.2222, 0.5, 0.1667, 0.5, 0.1667, 0.5, 0.2222, 0.5, 0.2222, 0.5, 0.1667, 0.5, 0.1667, 0.5, 0.2222, 0.5, 0.2222, 0.5, 0.1667, 0.5, 0.1667, 0.5, 0.2222, 0.5, 0.2222, 0.5, 0.1667, 0.5, 0.1667, 0.5, 0.2222, 0.5, 0.2222, 0.5, 0.1667, 0.5, 0.1667, 0.5, 0.2222, 0.5, 0.2222, 0.5, 0.1667, 0.5, 0.1667, 0.5, 0.2222, 0.5, 0.2222, 0.5, 0.1667, 0.5, 0.1667, 0.5, 0.2222, 0.5, 0.2222, 0.5, 0.1667, 0.5, 0.1667, 0.5, 0.2222, 0.5, 0.2222, 0.5, 0.1667, 0.5, 0.1667, 0.5, 0.2222, 0.5, 0.2222, 0.5, 0.1667, 0.5, 0.1667, 0.5, 0.2222, 0.5, 0.2222, 0.5, 0.1667, 0.5, 0.1667, 0.5, 0.2222, 0.5, 0.2222, 0.5, 0.1667, 0.5, 0.1667, 0.5, 0.2222, 0.5, 0.2222, 0.5, 0.1667, 0.5, 0.1667, 0.5, 0.2222, 0.5, 0.2222, 0.5, 0.1667, 0.5, 0.1667, 0.5, 0.2222, 0.5, 0.2222, 0.5, 0.1667, 0.5, 0.1667, 0.5, 0.2222, 0.5, 0.2222, 0.5, 0.1667, 0.5, 0.1667, 0.5, 0.2222, 0.5, 0.7222, 0.5, 0.6667, 0.5, 0.6667, 0.5, 0.7222, 0.5, 0.7222, 0.5, 0.6667, 0.5, 0.6667, 0.5, 0.7222, 0.5, 0.7222, 0.5, 0.6667, 0.5, 0.6667, 0.5, 0.7222, 0.5, 0.7222, 0.5, 0.6667, 0.5, 0.6667, 0.5, 0.7222, 0.5, 0.7222, 0.5, 0.6667, 0.5, 0.6667, 0.5, 0.7222, 0.5, 0.7222, 0.5, 0.6667, 0.5, 0.6667, 0.5, 0.7222, 0.5, 0.7222, 0.5, 0.6667, 0.5, 0.6667, 0.5, 0.7222, 0.5, 0.7222, 0.5, 0.6667, 0.5, 0.6667, 0.5, 0.7222, 0.5, 0.7222, 0.5, 0.6667, 0.5, 0.6667, 0.5, 0.7222, 0.5, 0.7222, 0.5, 0.6667, 0.5, 0.6667, 0.5, 0.7222, 0.5, 0.7222, 0.5, 0.6667, 0.5, 0.6667, 0.5, 0.7222, 0.5, 0.7222, 0.5, 0.6667, 0.5, 0.6667, 0.5, 0.7222, 0.5, 0.7222, 0.5, 0.6667, 0.5, 0.6667, 0.5, 0.7222, 0.5, 0.7222, 0.5, 0.6667, 0.5, 0.6667, 0.5, 0.7222, 0.5, 0.7222, 0.5, 0.6667, 0.5, 0.6667, 0.5, 0.7222, 0.5, 0.7222, 0.5, 0.6667, 0.5, 0.6667, 0.5, 0.7222, 0.5, 0.7222, 0.5, 0.6667, 0.5, 0.6667, 0.5, 0.7222, 0.5, 0.7222, 0.5, 0.6667, 0.5, 0.6667, 0.5, 0.7222, 0.5, 0.7222, 0.5, 0.6667, 0.5, 0.6667, 0.5, 0.7222, 0.5, 0.7222, 0.5, 0.6667, 0.5, 0.6667, 0.5, 0.7222, 0.5, 0.7222, 0.5, 0.6667, 0.5, 0.6667, 0.5, 0.7222, 0.5, 0.7222, 0.5, 0.6667, 0.5, 0.6667, 0.5, 0.7222, 0.5, 0.7222, 0.5, 0.6667, 0.5, 0.6667, 0.5, 0.7222, 0.5, 0.7222, 0.5, 0.6667, 0.5, 0.6667, 0.5, 0.7222, 0.5, 0.7222, 0.5, 0.6667, 0.5, 0.6667, 0.5, 0.7222, 0.5, 0.7222, 0.5, 0.6667, 0.5, 0.6667, 0.5, 0.7222, 0.5, 0.7222, 0.5, 0.6667, 0.5, 0.6667, 0.5, 0.7222, 0.5, 0.7222, 0.5, 0.6667, 0.5, 0.6667, 0.5, 0.7222, 0.5, 0.5, 0.5, 0.3333, 0.5, 0.3333, 0.5, 0.5, 0.5, 0.5, 0.5, 0.3333, 0.5, 0.3333, 0.5, 0.5, 0.5, 0.5, 0.5, 0.3333, 0.5, 0.3333, 0.5, 0.5, 0.5, 0.5, 0.5, 0.3333, 0.5, 0.3333, 0.5, 0.5, 0.5, 0.5, 0.5, 0.3333, 0.5, 0.3333, 0.5, 0.5, 0.5, 0.5, 0.5, 0.3333, 0.5, 0.3333, 0.5, 0.5, 0.5, 0.5, 0.5, 0.3333, 0.5, 0.3333, 0.5, 0.5, 0.5, 0.5, 0.5, 0.3333, 0.5, 0.3333, 0.5, 0.5, 0.5, 0.5, 0.5, 0.3333, 0.5, 0.3333, 0.5, 0.5, 0.5, 0.5, 0.5, 0.3333, 0.5, 0.3333, 0.5, 0.5, 0.5, 0.5, 0.5, 0.3333, 0.5, 0.3333, 0.5, 0.5, 0.5, 0.5, 0.5, 0.3333, 0.5, 0.3333, 0.5, 0.5, 0.5, 0.5, 0.5, 0.3333, 0.5, 0.3333, 0.5, 0.5, 0.5, 0.5, 0.5, 0.3333, 0.5, 0.3333, 0.5, 0.5, 0.5, 0.5, 0.5, 0.3333, 0.5, 0.3333, 0.5, 0.5, 0.5, 0.5, 0.5, 0.3333, 0.5, 0.3333, 0.5, 0.5, 0.5, 0.5, 0.5, 0.3333, 0.5, 0.3333, 0.5, 0.5, 0.5, 0.5, 0.5, 0.3333, 0.5, 0.3333, 0.5, 0.5, 0.5, 0.5, 0.5, 0.3333, 0.5, 0.3333, 0.5, 0.5, 0.5, 0.5, 0.5, 0.3333, 0.5, 0.3333, 0.5, 0.5, 0.5, 0.5, 0.5, 0.3333, 0.5, 0.3333, 0.5, 0.5, 0.5, 0.5, 0.5, 0.3333, 0.5, 0.3333, 0.5, 0.5, 0.5, 0.5, 0.5, 0.3333, 0.5, 0.3333, 0.5, 0.5, 0.5, 0.5, 0.5, 0.3333, 0.5, 0.3333, 0.5, 0.5, 0.5, 0.5, 0.5, 0.3333, 0.5, 0.3333, 0.5, 0.5, 0.5, 0.5, 0.5, 0.3333, 0.5, 0.3333, 0.5, 0.5, 0.5, 0.5, 0.5, 0.3333, 0.5, 0.3333, 0.5, 0.5, 0.5, 0.5, 0.5, 0.3333, 0.5, 0.3333, 0.5, 0.5, 0.5, 0.1667, 0.5, -8.941e-08, 0.5, -8.941e-08, 0.5, 0.1667, 0.5, 0.1667, 0.5, -8.941e-08, 0.5, -8.941e-08, 0.5, 0.1667, 0.5, 0.1667, 0.5, -8.941e-08, 0.5, -8.941e-08, 0.5, 0.1667, 0.5, 0.1667, 0.5, -8.941e-08, 0.5, -8.941e-08, 0.5, 0.1667, 0.5, 0.1667, 0.5, -8.941e-08, 0.5, -8.941e-08, 0.5, 0.1667, 0.5, 0.1667, 0.5, -8.941e-08, 0.5, -8.941e-08, 0.5, 0.1667, 0.5, 0.1667, 0.5, -8.941e-08, 0.5, -8.941e-08, 0.5, 0.1667, 0.5, 0.1667, 0.5, -8.941e-08, 0.5, -8.941e-08, 0.5, 0.1667, 0.5, 0.1667, 0.5, -8.941e-08, 0.5, -8.941e-08, 0.5, 0.1667, 0.5, 0.1667, 0.5, -8.941e-08, 0.5, -8.941e-08, 0.5, 0.1667, 0.5, 0.1667, 0.5, -8.941e-08, 0.5, -8.941e-08, 0.5, 0.1667, 0.5, 0.1667, 0.5, -8.941e-08, 0.5, -8.941e-08, 0.5, 0.1667, 0.5, 0.1667, 0.5, -8.941e-08, 0.5, -8.941e-08, 0.5, 0.1667, 0.5, 0.1667, 0.5, -8.941e-08, 0.5, -8.941e-08, 0.5, 0.1667, 0.5, 0.1667, 0.5, -8.941e-08, 0.5, -8.941e-08, 0.5, 0.1667, 0.5, 0.1667, 0.5, -8.941e-08, 0.5, -8.941e-08, 0.5, 0.1667, 0.5, 0.1667, 0.5, -8.941e-08, 0.5, -8.941e-08, 0.5, 0.1667, 0.5, 0.1667, 0.5, -8.941e-08, 0.5, -8.941e-08, 0.5, 0.1667, 0.5, 0.1667, 0.5, -8.941e-08, 0.5, -8.941e-08, 0.5, 0.1667, 0.5, 0.1667, 0.5, -8.941e-08, 0.5, -8.941e-08, 0.5, 0.1667, 0.5, 0.1667, 0.5, -8.941e-08, 0.5, -8.941e-08, 0.5, 0.1667, 0.5, 0.1667, 0.5, -8.941e-08, 0.5, -8.941e-08, 0.5, 0.1667, 0.5, 0.1667, 0.5, -8.941e-08, 0.5, -8.941e-08, 0.5, 0.1667, 0.5, 0.1667, 0.5, -8.941e-08, 0.5, -8.941e-08, 0.5, 0.1667, 0.5, 0.1667, 0.5, -8.941e-08, 0.5, -8.941e-08, 0.5, 0.1667, 0.5, 0.1667, 0.5, -8.941e-08, 0.5, -8.941e-08, 0.5, 0.1667, 0.5, 0.1667, 0.5, -8.941e-08, 0.5, -8.941e-08, 0.5, 0.1667, 0.5, 0.1667, 0.5, -8.941e-08, 0.5, -8.941e-08, 0.5, 0.1667, 0.5, 0.1667, 0.5, -8.941e-08, 0.5, -8.941e-08, 0.5, 0.1667, 0.5, 0.5, 0.5, 0.3333, 0.5, 0.3333, 0.5, 0.5, 0.5, 0.7222, 0.5, 0.6667, 0.5, 0.6667, 0.5, 0.7222, 0.5, 0.2222, 0.5, 0.1667, 0.5, 0.1667, 0.5, 0.2222, 0.5, 1.0, 0.5, 0.8333, 0.5, 0.8333, 0.5, 1.0, 0.5, 0.6667, 0.5, 0.5, 0.5, 0.5, 0.5, 0.6667, 0.5, 0.3333, 0.5, 0.2778, 0.5, 0.2778, 0.5, 0.3333, 0.5, 0.2778, 0.5, 0.2222, 0.5, 0.2222, 0.5, 0.2778, 0.5, 0.3333, 0.5, 0.2778, 0.5, 0.2778, 0.5, 0.3333, 0.5, 0.2778, 0.5, 0.2222, 0.5, 0.2222, 0.5, 0.2778, 0.5, 0.3333, 0.5, 0.2778, 0.5, 0.2778, 0.5, 0.3333, 0.5, 0.2778, 0.5, 0.2222, 0.5, 0.2222, 0.5, 0.2778, 0.5, 0.3333, 0.5, 0.2778, 0.5, 0.2778, 0.5, 0.3333, 0.5, 0.2778, 0.5, 0.2222, 0.5, 0.2222, 0.5, 0.2778, 0.5, 0.3333, 0.5, 0.2778, 0.5, 0.2778, 0.5, 0.3333, 0.5, 0.2778, 0.5, 0.2222, 0.5, 0.2222, 0.5, 0.2778, 0.5, 0.3333, 0.5, 0.2778, 0.5, 0.2778, 0.5, 0.3333, 0.5, 0.2778, 0.5, 0.2222, 0.5, 0.2222, 0.5, 0.2778, 0.5, 0.3333, 0.5, 0.2778, 0.5, 0.2778, 0.5, 0.3333, 0.5, 0.2778, 0.5, 0.2222, 0.5, 0.2222, 0.5, 0.2778, 0.5, 0.3333, 0.5, 0.2778, 0.5, 0.2778, 0.5, 0.3333, 0.5, 0.2778, 0.5, 0.2222, 0.5, 0.2222, 0.5, 0.2778, 0.5, 0.3333, 0.5, 0.2778, 0.5, 0.2778, 0.5, 0.3333, 0.5, 0.2778, 0.5, 0.2222, 0.5, 0.2222, 0.5, 0.2778, 0.5, 0.3333, 0.5, 0.2778, 0.5, 0.2778, 0.5, 0.3333, 0.5, 0.2778, 0.5, 0.2222, 0.5, 0.2222, 0.5, 0.2778, 0.5, 0.3333, 0.5, 0.2778, 0.5, 0.2778, 0.5, 0.3333, 0.5, 0.2778, 0.5, 0.2222, 0.5, 0.2222, 0.5, 0.2778, 0.5, 0.3333, 0.5, 0.2778, 0.5, 0.2778, 0.5, 0.3333, 0.5, 0.2778, 0.5, 0.2222, 0.5, 0.2222, 0.5, 0.2778, 0.5, 0.3333, 0.5, 0.2778, 0.5, 0.2778, 0.5, 0.3333, 0.5, 0.2778, 0.5, 0.2222, 0.5, 0.2222, 0.5, 0.2778, 0.5, 0.3333, 0.5, 0.2778, 0.5, 0.2778, 0.5, 0.3333, 0.5, 0.2778, 0.5, 0.2222, 0.5, 0.2222, 0.5, 0.2778, 0.5, 0.3333, 0.5, 0.2778, 0.5, 0.2778, 0.5, 0.3333, 0.5, 0.2778, 0.5, 0.2222, 0.5, 0.2222, 0.5, 0.2778, 0.5, 0.3333, 0.5, 0.2778, 0.5, 0.2778, 0.5, 0.3333, 0.5, 0.2778, 0.5, 0.2222, 0.5, 0.2222, 0.5, 0.2778, 0.5, 0.3333, 0.5, 0.2778, 0.5, 0.2778, 0.5, 0.3333, 0.5, 0.2778, 0.5, 0.2222, 0.5, 0.2222, 0.5, 0.2778, 0.5, 0.3333, 0.5, 0.2778, 0.5, 0.2778, 0.5, 0.3333, 0.5, 0.2778, 0.5, 0.2222, 0.5, 0.2222, 0.5, 0.2778, 0.5, 0.3333, 0.5, 0.2778, 0.5, 0.2778, 0.5, 0.3333, 0.5, 0.2778, 0.5, 0.2222, 0.5, 0.2222, 0.5, 0.2778, 0.5, 0.3333, 0.5, 0.2778, 0.5, 0.2778, 0.5, 0.3333, 0.5, 0.2778, 0.5, 0.2222, 0.5, 0.2222, 0.5, 0.2778, 0.5, 0.3333, 0.5, 0.2778, 0.5, 0.2778, 0.5, 0.3333, 0.5, 0.2778, 0.5, 0.2222, 0.5, 0.2222, 0.5, 0.2778, 0.5, 0.3333, 0.5, 0.2778, 0.5, 0.2778, 0.5, 0.3333, 0.5, 0.2778, 0.5, 0.2222, 0.5, 0.2222, 0.5, 0.2778, 0.5, 0.3333, 0.5, 0.2778, 0.5, 0.2778, 0.5, 0.3333, 0.5, 0.2778, 0.5, 0.2222, 0.5, 0.2222, 0.5, 0.2778, 0.5, 0.3333, 0.5, 0.2778, 0.5, 0.2778, 0.5, 0.3333, 0.5, 0.2778, 0.5, 0.2222, 0.5, 0.2222, 0.5, 0.2778, 0.5, 0.3333, 0.5, 0.2778, 0.5, 0.2778, 0.5, 0.3333, 0.5, 0.2778, 0.5, 0.2222, 0.5, 0.2222, 0.5, 0.2778, 0.5, 0.3333, 0.5, 0.2778, 0.5, 0.2778, 0.5, 0.3333, 0.5, 0.2778, 0.5, 0.2222, 0.5, 0.2222, 0.5, 0.2778, 0.5, 0.3333, 0.5, 0.2778, 0.5, 0.2778, 0.5, 0.3333, 0.5, 0.2778, 0.5, 0.2222, 0.5, 0.2222, 0.5, 0.2778, 0.5, 0.3333, 0.5, 0.2778, 0.5, 0.2778, 0.5, 0.3333, 0.5, 0.2778, 0.5, 0.2222, 0.5, 0.2222, 0.5, 0.2778, 0.5, 0.3333, 0.5, 0.2778, 0.5, 0.2778, 0.5, 0.3333, 0.5, 0.2778, 0.5, 0.2222, 0.5, 0.2222, 0.5, 0.2778, 0.5, 0.3333, 0.5, 0.3333, 1.0, 0.2778, 1.0, 0.2778, 0.5, 0.2778, 0.5, 0.2778, 1.0, 0.2222, 1.0, 0.2222, 0.5, 0.8333, 0.5, 0.7778, 0.5, 0.7778, 0.5, 0.8333, 0.5, 0.7778, 0.5, 0.7222, 0.5, 0.7222, 0.5, 0.7778, 0.5, 0.8333, 0.5, 0.7778, 0.5, 0.7778, 0.5, 0.8333, 0.5, 0.7778, 0.5, 0.7222, 0.5, 0.7222, 0.5, 0.7778, 0.5, 0.8333, 0.5, 0.7778, 0.5, 0.7778, 0.5, 0.8333, 0.5, 0.7778, 0.5, 0.7222, 0.5, 0.7222, 0.5, 0.7778, 0.5, 0.8333, 0.5, 0.7778, 0.5, 0.7778, 0.5, 0.8333, 0.5, 0.7778, 0.5, 0.7222, 0.5, 0.7222, 0.5, 0.7778, 0.5, 0.8333, 0.5, 0.7778, 0.5, 0.7778, 0.5, 0.8333, 0.5, 0.7778, 0.5, 0.7222, 0.5, 0.7222, 0.5, 0.7778, 0.5, 0.8333, 0.5, 0.7778, 0.5, 0.7778, 0.5, 0.8333, 0.5, 0.7778, 0.5, 0.7222, 0.5, 0.7222, 0.5, 0.7778, 0.5, 0.8333, 0.5, 0.7778, 0.5, 0.7778, 0.5, 0.8333, 0.5, 0.7778, 0.5, 0.7222, 0.5, 0.7222, 0.5, 0.7778, 0.5, 0.8333, 0.5, 0.7778, 0.5, 0.7778, 0.5, 0.8333, 0.5, 0.7778, 0.5, 0.7222, 0.5, 0.7222, 0.5, 0.7778, 0.5, 0.8333, 0.5, 0.7778, 0.5, 0.7778, 0.5, 0.8333, 0.5, 0.7778, 0.5, 0.7222, 0.5, 0.7222, 0.5, 0.7778, 0.5, 0.8333, 0.5, 0.7778, 0.5, 0.7778, 0.5, 0.8333, 0.5, 0.7778, 0.5, 0.7222, 0.5, 0.7222, 0.5, 0.7778, 0.5, 0.8333, 0.5, 0.7778, 0.5, 0.7778, 0.5, 0.8333, 0.5, 0.7778, 0.5, 0.7222, 0.5, 0.7222, 0.5, 0.7778, 0.5, 0.8333, 0.5, 0.7778, 0.5, 0.7778, 0.5, 0.8333, 0.5, 0.7778, 0.5, 0.7222, 0.5, 0.7222, 0.5, 0.7778, 0.5, 0.8333, 0.5, 0.7778, 0.5, 0.7778, 0.5, 0.8333, 0.5, 0.7778, 0.5, 0.7222, 0.5, 0.7222, 0.5, 0.7778, 0.5, 0.8333, 0.5, 0.7778, 0.5, 0.7778, 0.5, 0.8333, 0.5, 0.7778, 0.5, 0.7222, 0.5, 0.7222, 0.5, 0.7778, 0.5, 0.8333, 0.5, 0.7778, 0.5, 0.7778, 0.5, 0.8333, 0.5, 0.7778, 0.5, 0.7222, 0.5, 0.7222, 0.5, 0.7778, 0.5, 0.8333, 0.5, 0.7778, 0.5, 0.7778, 0.5, 0.8333, 0.5, 0.7778, 0.5, 0.7222, 0.5, 0.7222, 0.5, 0.7778, 0.5, 0.8333, 0.5, 0.7778, 0.5, 0.7778, 0.5, 0.8333, 0.5, 0.7778, 0.5, 0.7222, 0.5, 0.7222, 0.5, 0.7778, 0.5, 0.8333, 0.5, 0.7778, 0.5, 0.7778, 0.5, 0.8333, 0.5, 0.7778, 0.5, 0.7222, 0.5, 0.7222, 0.5, 0.7778, 0.5, 0.8333, 0.5, 0.7778, 0.5, 0.7778, 0.5, 0.8333, 0.5, 0.7778, 0.5, 0.7222, 0.5, 0.7222, 0.5, 0.7778, 0.5, 0.8333, 0.5, 0.7778, 0.5, 0.7778, 0.5, 0.8333, 0.5, 0.7778, 0.5, 0.7222, 0.5, 0.7222, 0.5, 0.7778, 0.5, 0.8333, 0.5, 0.7778, 0.5, 0.7778, 0.5, 0.8333, 0.5, 0.7778, 0.5, 0.7222, 0.5, 0.7222, 0.5, 0.7778, 0.5, 0.8333, 0.5, 0.7778, 0.5, 0.7778, 0.5, 0.8333, 0.5, 0.7778, 0.5, 0.7222, 0.5, 0.7222, 0.5, 0.7778, 0.5, 0.8333, 0.5, 0.7778, 0.5, 0.7778, 0.5, 0.8333, 0.5, 0.7778, 0.5, 0.7222, 0.5, 0.7222, 0.5, 0.7778, 0.5, 0.8333, 0.5, 0.7778, 0.5, 0.7778, 0.5, 0.8333, 0.5, 0.7778, 0.5, 0.7222, 0.5, 0.7222, 0.5, 0.7778, 0.5, 0.8333, 0.5, 0.7778, 0.5, 0.7778, 0.5, 0.8333, 0.5, 0.7778, 0.5, 0.7222, 0.5, 0.7222, 0.5, 0.7778, 0.5, 0.8333, 0.5, 0.7778, 0.5, 0.7778, 0.5, 0.8333, 0.5, 0.7778, 0.5, 0.7222, 0.5, 0.7222, 0.5, 0.7778, 0.5, 0.8333, 0.5, 0.7778, 0.5, 0.7778, 0.5, 0.8333, 0.5, 0.7778, 0.5, 0.7222, 0.5, 0.7222, 0.5, 0.7778, 0.5, 0.8333, 0.5, 0.7778, 0.5, 0.7778, 0.5, 0.8333, 0.5, 0.7778, 0.5, 0.7222, 0.5, 0.7222, 0.5, 0.7778, 0.5, 0.8333, 0.5, 0.7778, 0.5, 0.7778, 0.5, 0.8333, 0.5, 0.7778, 0.5, 0.7222, 0.5, 0.7222, 0.5, 0.7778, 0.5, 0.8333, 0.5, 0.8333, 1.0, 0.7778, 1.0, 0.7778, 0.5, 0.7778, 0.5, 0.7778, 1.0, 0.7222, 1.0, 0.7222, 0.5, 1.0, 0.5, 1.0, 1.0, 0.9706, 1.0, 0.9706, 0.5, 0.9706, 0.5, 0.9706, 1.0, 0.9412, 1.0, 0.9412, 0.5, 0.9412, 0.5, 0.9412, 1.0, 0.9118, 1.0, 0.9118, 0.5, 0.9118, 0.5, 0.9118, 1.0, 0.8824, 1.0, 0.8824, 0.5, 0.8824, 0.5, 0.8824, 1.0, 0.8529, 1.0, 0.8529, 0.5, 0.8529, 0.5, 0.8529, 1.0, 0.8235, 1.0, 0.8235, 0.5, 0.8235, 0.5, 0.8235, 1.0, 0.7941, 1.0, 0.7941, 0.5, 0.7941, 0.5, 0.7941, 1.0, 0.7647, 1.0, 0.7647, 0.5, 0.7647, 0.5, 0.7647, 1.0, 0.7353, 1.0, 0.7353, 0.5, 0.7353, 0.5, 0.7353, 1.0, 0.7059, 1.0, 0.7059, 0.5, 0.7059, 0.5, 0.7059, 1.0, 0.6765, 1.0, 0.6765, 0.5, 0.6765, 0.5, 0.6765, 1.0, 0.6471, 1.0, 0.6471, 0.5, 0.6471, 0.5, 0.6471, 1.0, 0.6176, 1.0, 0.6176, 0.5, 0.6176, 0.5, 0.6176, 1.0, 0.5882, 1.0, 0.5882, 0.5, 0.5882, 0.5, 0.5882, 1.0, 0.5588, 1.0, 0.5588, 0.5, 0.5588, 0.5, 0.5588, 1.0, 0.5294, 1.0, 0.5294, 0.5, 0.5294, 0.5, 0.5294, 1.0, 0.5, 1.0, 0.5, 0.5, 0.5, 0.5, 0.5, 1.0, 0.4706, 1.0, 0.4706, 0.5, 0.4706, 0.5, 0.4706, 1.0, 0.4412, 1.0, 0.4412, 0.5, 0.4412, 0.5, 0.4412, 1.0, 0.4118, 1.0, 0.4118, 0.5, 0.4118, 0.5, 0.4118, 1.0, 0.3824, 1.0, 0.3824, 0.5, 0.3824, 0.5, 0.3824, 1.0, 0.3529, 1.0, 0.3529, 0.5, 0.3529, 0.5, 0.3529, 1.0, 0.3235, 1.0, 0.3235, 0.5, 0.3235, 0.5, 0.3235, 1.0, 0.2941, 1.0, 0.2941, 0.5, 0.2941, 0.5, 0.2941, 1.0, 0.2647, 1.0, 0.2647, 0.5, 0.2647, 0.5, 0.2647, 1.0, 0.2353, 1.0, 0.2353, 0.5, 0.2353, 0.5, 0.2353, 1.0, 0.2059, 1.0, 0.2059, 0.5, 0.2059, 0.5, 0.2059, 1.0, 0.1765, 1.0, 0.1765, 0.5, 0.1765, 0.5, 0.1765, 1.0, 0.1471, 1.0, 0.1471, 0.5, 0.1471, 0.5, 0.1471, 1.0, 0.1176, 1.0, 0.1176, 0.5, 0.1176, 0.5, 0.1176, 1.0, 0.08823, 1.0, 0.08823, 0.5, 0.08823, 0.5, 0.08823, 1.0, 0.05882, 1.0, 0.05882, 0.5, 0.2941, 0.4859, 0.25, 0.49, 0.2059, 0.4859, 0.1633, 0.4738, 0.1237, 0.4541, 0.08831, 0.4274, 0.05848, 0.3946, 0.03516, 0.357, 0.01916, 0.3157, 0.01102, 0.2721, 0.01102, 0.2279, 0.01916, 0.1843, 0.03516, 0.143, 0.05848, 0.1054, 0.08831, 0.07264, 0.1237, 0.04595, 0.1633, 0.02621, 0.2059, 0.01409, 0.25, 0.01, 0.2941, 0.01409, 0.3367, 0.02621, 0.3763, 0.04595, 0.4117, 0.07264, 0.4415, 0.1054, 0.4648, 0.143, 0.4808, 0.1843, 0.489, 0.2279, 0.489, 0.2721, 0.4808, 0.3157, 0.4648, 0.357, 0.4415, 0.3946, 0.4117, 0.4274, 0.3763, 0.4541, 0.3367, 0.4738, 0.05882, 0.5, 0.05882, 1.0, 0.02941, 1.0, 0.02941, 0.5, 0.02941, 0.5, 0.02941, 1.0, -4.21e-07, 1.0, -4.21e-07, 0.5, 0.9412, 0.5, 0.9118, 0.5, 0.9118, 0.5, 0.9412, 0.5, 0.75, 0.49, 0.7941, 0.4859, 0.8367, 0.4738, 0.8763, 0.4541, 0.9117, 0.4274, 0.9415, 0.3946, 0.9648, 0.357, 0.9808, 0.3157, 0.989, 0.2721, 0.989, 0.2279, 0.9808, 0.1843, 0.9648, 0.143, 0.9415, 0.1054, 0.9117, 0.07264, 0.8763, 0.04595, 0.8367, 0.02621, 0.7941, 0.01409, 0.75, 0.01, 0.7059, 0.01409, 0.6633, 0.02621, 0.6237, 0.04595, 0.5883, 0.07264, 0.5585, 0.1054, 0.5352, 0.143, 0.5192, 0.1843, 0.511, 0.2279, 0.511, 0.2721, 0.5192, 0.3157, 0.5352, 0.357, 0.5585, 0.3946, 0.5883, 0.4274, 0.6237, 0.4541, 0.6633, 0.4738, 0.7059, 0.4859, 0.6765, 0.5, 0.6471, 0.5, 0.6471, 0.5, 0.6765, 0.5, 0.4118, 0.5, 0.3824, 0.5, 0.3824, 0.5, 0.4118, 0.5, 0.1471, 0.5, 0.1176, 0.5, 0.1176, 0.5, 0.1471, 0.5, 0.7941, 0.5, 0.7647, 0.5, 0.7647, 0.5, 0.7941, 0.5, 0.5294, 0.5, 0.5, 0.5, 0.5, 0.5, 0.5294, 0.5, 0.2647, 0.5, 0.2353, 0.5, 0.2353, 0.5, 0.2647, 0.5, 0.9118, 0.5, 0.8824, 0.5, 0.8824, 0.5, 0.9118, 0.5, 0.6471, 0.5, 0.6176, 0.5, 0.6176, 0.5, 0.6471, 0.5, 0.3824, 0.5, 0.3529, 0.5, 0.3529, 0.5, 0.3824, 0.5, 0.1176, 0.5, 0.08823, 0.5, 0.08823, 0.5, 0.1176, 0.5, 0.7647, 0.5, 0.7353, 0.5, 0.7353, 0.5, 0.7647, 0.5, 0.5, 0.5, 0.4706, 0.5, 0.4706, 0.5, 0.5, 0.5, 0.2353, 0.5, 0.2059, 0.5, 0.2059, 0.5, 0.2353, 0.5, 0.8824, 0.5, 0.8529, 0.5, 0.8529, 0.5, 0.8824, 0.5, 0.6176, 0.5, 0.5882, 0.5, 0.5882, 0.5, 0.6176, 0.5, 0.3529, 0.5, 0.3235, 0.5, 0.3235, 0.5, 0.3529, 0.5, 1.0, 0.5, 0.9706, 0.5, 0.9706, 0.5, 1.0, 0.5, 0.08823, 0.5, 0.05882, 0.5, 0.05882, 0.5, 0.08823, 0.5, 0.7353, 0.5, 0.7059, 0.5, 0.7059, 0.5, 0.7353, 0.5, 0.4706, 0.5, 0.4412, 0.5, 0.4412, 0.5, 0.4706, 0.5, 0.2059, 0.5, 0.1765, 0.5, 0.1765, 0.5, 0.2059, 0.5, 0.8529, 0.5, 0.8235, 0.5, 0.8235, 0.5, 0.8529, 0.5, 0.5882, 0.5, 0.5588, 0.5, 0.5588, 0.5, 0.5882, 0.5, 0.3235, 0.5, 0.2941, 0.5, 0.2941, 0.5, 0.3235, 0.5, 0.05882, 0.5, 0.02941, 0.5, 0.02941, 0.5, 0.05882, 0.5, 0.9706, 0.5, 0.9412, 0.5, 0.9412, 0.5, 0.9706, 0.5, 0.7059, 0.5, 0.6765, 0.5, 0.6765, 0.5, 0.7059, 0.5, 0.4412, 0.5, 0.4118, 0.5, 0.4118, 0.5, 0.4412, 0.5, 0.1765, 0.5, 0.1471, 0.5, 0.1471, 0.5, 0.1765, 0.5, 0.8235, 0.5, 0.7941, 0.5, 0.7941, 0.5, 0.8235, 0.5, 0.5588, 0.5, 0.5294, 0.5, 0.5294, 0.5, 0.5588, 0.5, 0.2941, 0.5, 0.2647, 0.5, 0.2647, 0.5, 0.2941, 0.5, 0.02941, 0.5, -4.21e-07, 0.5, -4.21e-07, 0.5, 0.02941, 0.5, 0.0, 0.0, 0.0, 0.0, 0.0, 0.0, 0.0, 0.0, 0.0, 0.0, 0.0, 0.0, 0.0, 0.0, 0.0, 0.0, 0.0, 0.0, 0.0, 0.0, 0.0, 0.0, 0.0, 0.0, 0.0, 0.0, 0.0, 0.0, 0.0, 0.0, 0.0, 0.0, 0.0, 0.0, 0.0, 0.0, 0.0, 0.0, 0.0, 0.0, 0.0, 0.0, 0.0, 0.0, 0.0, 0.0, 0.0, 0.0, 0.0, 0.0, 0.0, 0.0, 0.0, 0.0, 0.0, 0.0, 0.0, 0.0, 0.0, 0.0, 0.0, 0.0, 0.0, 0.0, 0.0, 0.0, 0.0, 0.0, 0.0, 0.0, 0.0, 0.0, 0.0, 0.0, 0.0, 0.0, 0.0, 0.0, 0.0, 0.0, 0.0, 0.0, 0.0, 0.0, 0.0, 0.0, 0.0, 0.0, 0.0, 0.0, 0.0, 0.0, 0.0, 0.0, 0.0, 0.0, 0.0, 0.0, 0.0, 0.0, 0.0, 0.0, 0.0, 0.0, 0.0, 0.0, 0.0, 0.0, 0.0, 0.0, 0.0, 0.0, 0.0, 0.0, 0.0, 0.0, 0.0, 0.0, 0.0, 0.0, 0.0, 0.0, 0.0, 0.0, 0.0, 0.0, 0.0, 0.0, 0.0, 0.0, 0.0, 0.0, 0.0, 0.0, 0.0, 0.0, 0.0, 0.0, 0.0, 0.0, 0.0, 0.0, 0.0, 0.0, 0.0, 0.0, 0.0, 0.0, 0.0, 0.0, 0.0, 0.0, 0.0, 0.0, 0.0, 0.0, 0.0, 0.0, 0.0, 0.0, 0.0, 0.0, 0.0, 0.0, 0.0, 0.0, 0.0, 0.0, 0.0, 0.0, 0.0, 0.0, 0.0, 0.0, 0.0, 0.0, 0.0, 0.0, 0.0, 0.0, 0.0, 0.0, 0.0, 0.0, 0.0, 0.0, 0.0, 0.0, 0.0, 0.0, 0.0, 0.0, 0.0, 0.0, 0.0, 0.0, 0.0, 0.0, 0.0, 0.0, 0.0, 0.0, 0.0, 0.0, 0.0, 0.0, 0.0, 0.0, 0.0, 0.0, 0.0, 0.0, 0.0, 0.0, 0.0, 0.0, 0.0, 0.0, 0.0, 0.0, 0.0, 0.0, 0.0, 0.0, 0.0, 0.0, 0.0, 0.0, 0.0, 0.0, 0.0, 0.0, 0.0, 0.0, 0.0, 0.0, 0.0, 0.0, 0.0, 0.0, 0.0, 0.0, 0.0, 0.0, 0.0, 0.0, 0.0, 0.0, 0.0, 0.0, 0.0, 0.0, 0.0, 0.0, 0.0, 0.0, 0.0, 0.0, 0.0, 0.0, 0.0, 0.0, 0.0, 0.0, 0.0, 0.0, 0.0, 0.0, 0.0, 0.0, 0.0, 0.0, 0.0, 0.0, 0.0, 0.0, 0.0, 0.0, 0.0, 0.0, 0.0, 0.0, 0.0, 0.0, 0.0, 0.0, 0.0, 0.0, 0.0, 0.0, 0.0, 0.0, 0.0, 0.0, 0.0, 0.0, 0.0, 0.0, 0.0, 0.0])
me_cylinder_001.materials.append(mat_material_001)
me_cylinder_001.materials.append(mat_material_003)
me_cylinder_001.materials.append(mat_material_002)
me_cylinder_001.materials.append(mat_material)
me_cylinder_001.update()

# ---- objects
ob_cylinder = bpy.data.objects.new('Cylinder', me_cylinder_001)

# ---- transforms, parenting, visibility, modifiers, constraints
ob_cylinder.location = (-0.05418, 0.0, 1.108)
ob_cylinder.rotation_euler = (0.0, 0.0, 1.571)
ob_cylinder.scale = (0.0286, 0.1139, 0.1139)

# ---- collection membership
col_collection.objects.link(ob_cylinder)

# ---- scene / render settings (as saved in the file)
scene.frame_start = 1; scene.frame_end = 250; scene.frame_set(1)
scene.render.engine = 'BLENDER_EEVEE_NEXT'
scene.cycles.sampling_pattern = 'TABULATED_SOBOL'
scene.cycles.use_light_tree = False
scene.view_settings.view_transform = 'Filmic'
bpy.context.view_layer.update()

# ---- added for rendering (the .blend has no active camera and no usable light): camera, sun
cam_auto = bpy.data.cameras.new('AutoCamera')
cam_auto.lens = 50.0
cam_auto.sensor_width = 36.0
cam_auto.clip_end = 1000.0
ob_auto_camera = bpy.data.objects.new('AutoCamera', cam_auto)
scene.collection.objects.link(ob_auto_camera)
ob_auto_camera.location = (3.69397, -4.50007, 3.1169)
ob_auto_camera.rotation_euler = (1.09748, -7.21219e-08, 0.694738)
scene.camera = ob_auto_camera
light_auto_sun = bpy.data.lights.new('AutoSun', 'SUN')
light_auto_sun.energy = 3.0
light_auto_sun.angle = 0.0523599
ob_auto_sun = bpy.data.objects.new('AutoSun', light_auto_sun)
scene.collection.objects.link(ob_auto_sun)
ob_auto_sun.rotation_euler = (0.872665, 0.174533, 0.523599)
bpy.context.view_layer.update()
